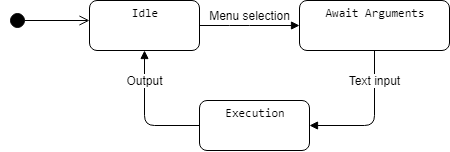

The diagram above was exported from draw.io. Its source (the exported page's mxGraphModel, read from the mxfile embedded in the PNG):
<mxGraphModel dx="672" dy="435" grid="1" gridSize="10" guides="1" tooltips="1" connect="1" arrows="1" fold="1" page="1" pageScale="1" pageWidth="850" pageHeight="1100" math="0" shadow="0">
  <root>
    <mxCell id="0" />
    <mxCell id="1" parent="0" />
    <mxCell id="QPBL_z_pLMNL4OkSk6co-1" value="" style="verticalAlign=bottom;startArrow=circle;startFill=1;endArrow=open;startSize=6;endSize=8;html=1;fontSize=12;" edge="1" parent="1">
      <mxGeometry width="80" relative="1" as="geometry">
        <mxPoint x="370" y="270" as="sourcePoint" />
        <mxPoint x="450" y="270" as="targetPoint" />
      </mxGeometry>
    </mxCell>
    <mxCell id="QPBL_z_pLMNL4OkSk6co-6" value="&lt;p style=&quot;margin: 0px ; margin-top: 6px ; text-align: center&quot;&gt;&lt;font face=&quot;monospace&quot;&gt;Idle&lt;/font&gt;&lt;/p&gt;" style="align=left;overflow=fill;html=1;dropTarget=0;fontSize=12;rounded=1;" vertex="1" parent="1">
      <mxGeometry x="450" y="250" width="110" height="50" as="geometry" />
    </mxCell>
    <mxCell id="QPBL_z_pLMNL4OkSk6co-11" value="&lt;p style=&quot;margin: 0px ; margin-top: 6px ; text-align: center&quot;&gt;&lt;font face=&quot;monospace&quot;&gt;Await Arguments&lt;/font&gt;&lt;/p&gt;" style="align=left;overflow=fill;html=1;dropTarget=0;fontSize=12;rounded=1;" vertex="1" parent="1">
      <mxGeometry x="660" y="250" width="150" height="50" as="geometry" />
    </mxCell>
    <mxCell id="QPBL_z_pLMNL4OkSk6co-15" value="Menu selection" style="html=1;verticalAlign=bottom;endArrow=block;strokeColor=#000000;fontSize=12;exitX=1;exitY=0.5;exitDx=0;exitDy=0;entryX=0;entryY=0.5;entryDx=0;entryDy=0;" edge="1" parent="1" source="QPBL_z_pLMNL4OkSk6co-6" target="QPBL_z_pLMNL4OkSk6co-11">
      <mxGeometry width="80" relative="1" as="geometry">
        <mxPoint x="670" y="330" as="sourcePoint" />
        <mxPoint x="750" y="330" as="targetPoint" />
        <Array as="points">
          <mxPoint x="600" y="275" />
        </Array>
      </mxGeometry>
    </mxCell>
    <mxCell id="QPBL_z_pLMNL4OkSk6co-16" value="Text input" style="html=1;verticalAlign=bottom;endArrow=block;strokeColor=#000000;fontSize=12;exitX=0.5;exitY=1;exitDx=0;exitDy=0;entryX=1;entryY=0.5;entryDx=0;entryDy=0;" edge="1" parent="1" source="QPBL_z_pLMNL4OkSk6co-11" target="QPBL_z_pLMNL4OkSk6co-31">
      <mxGeometry x="-0.4286" width="80" relative="1" as="geometry">
        <mxPoint x="670" y="330" as="sourcePoint" />
        <mxPoint x="530" y="350" as="targetPoint" />
        <Array as="points">
          <mxPoint x="735" y="375" />
        </Array>
        <mxPoint as="offset" />
      </mxGeometry>
    </mxCell>
    <mxCell id="QPBL_z_pLMNL4OkSk6co-31" value="&lt;p style=&quot;margin: 0px ; margin-top: 6px ; text-align: center&quot;&gt;&lt;font face=&quot;monospace&quot;&gt;Execution&lt;/font&gt;&lt;/p&gt;" style="align=left;overflow=fill;html=1;dropTarget=0;fontSize=12;rounded=1;" vertex="1" parent="1">
      <mxGeometry x="560" y="350" width="110" height="50" as="geometry" />
    </mxCell>
    <mxCell id="QPBL_z_pLMNL4OkSk6co-32" value="Output" style="html=1;verticalAlign=bottom;endArrow=block;strokeColor=#000000;fontSize=12;exitX=0;exitY=0.5;exitDx=0;exitDy=0;entryX=0.5;entryY=1;entryDx=0;entryDy=0;" edge="1" parent="1" source="QPBL_z_pLMNL4OkSk6co-31" target="QPBL_z_pLMNL4OkSk6co-6">
      <mxGeometry x="0.3846" width="80" relative="1" as="geometry">
        <mxPoint x="570" y="285" as="sourcePoint" />
        <mxPoint x="670" y="285" as="targetPoint" />
        <Array as="points">
          <mxPoint x="505" y="375" />
        </Array>
        <mxPoint as="offset" />
      </mxGeometry>
    </mxCell>
  </root>
</mxGraphModel>